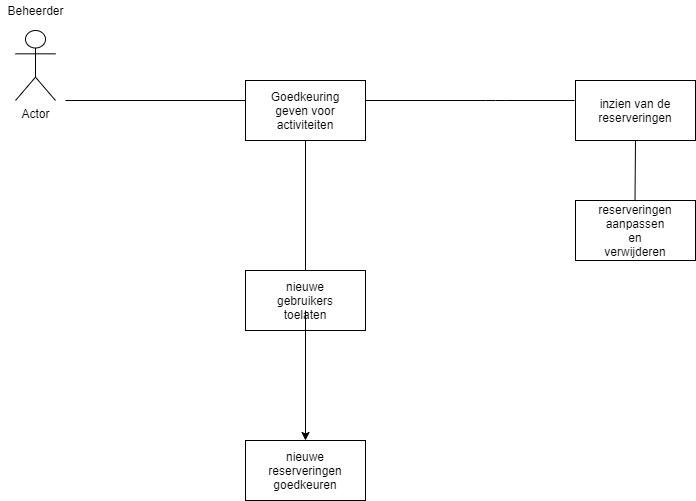

The diagram above was exported from draw.io. Its source (the exported page's mxGraphModel, read from the mxfile embedded in the PNG):
<mxGraphModel dx="1038" dy="547" grid="1" gridSize="10" guides="1" tooltips="1" connect="1" arrows="1" fold="1" page="1" pageScale="1" pageWidth="827" pageHeight="1169" math="0" shadow="0">
  <root>
    <mxCell id="WIyWlLk6GJQsqaUBKTNV-0" />
    <mxCell id="WIyWlLk6GJQsqaUBKTNV-1" parent="WIyWlLk6GJQsqaUBKTNV-0" />
    <mxCell id="DPafh8Ow8NADRXuhRmnH-0" value="Actor" style="shape=umlActor;verticalLabelPosition=bottom;verticalAlign=top;html=1;outlineConnect=0;" vertex="1" parent="WIyWlLk6GJQsqaUBKTNV-1">
      <mxGeometry x="30" y="30" width="40" height="70" as="geometry" />
    </mxCell>
    <mxCell id="DPafh8Ow8NADRXuhRmnH-1" value="" style="endArrow=none;html=1;" edge="1" parent="WIyWlLk6GJQsqaUBKTNV-1">
      <mxGeometry width="50" height="50" relative="1" as="geometry">
        <mxPoint x="260" y="100" as="sourcePoint" />
        <mxPoint x="80" y="100" as="targetPoint" />
      </mxGeometry>
    </mxCell>
    <mxCell id="DPafh8Ow8NADRXuhRmnH-2" value="Beheerder" style="text;html=1;align=center;verticalAlign=middle;resizable=0;points=[];autosize=1;strokeColor=none;fillColor=none;" vertex="1" parent="WIyWlLk6GJQsqaUBKTNV-1">
      <mxGeometry x="15" width="70" height="20" as="geometry" />
    </mxCell>
    <mxCell id="DPafh8Ow8NADRXuhRmnH-3" value="" style="rounded=0;whiteSpace=wrap;html=1;" vertex="1" parent="WIyWlLk6GJQsqaUBKTNV-1">
      <mxGeometry x="260" y="80" width="120" height="60" as="geometry" />
    </mxCell>
    <mxCell id="DPafh8Ow8NADRXuhRmnH-5" value="Goedkeuring geven voor activiteiten" style="text;html=1;strokeColor=none;fillColor=none;align=center;verticalAlign=middle;whiteSpace=wrap;rounded=0;" vertex="1" parent="WIyWlLk6GJQsqaUBKTNV-1">
      <mxGeometry x="300" y="100" width="40" height="20" as="geometry" />
    </mxCell>
    <mxCell id="DPafh8Ow8NADRXuhRmnH-7" value="" style="endArrow=none;html=1;" edge="1" parent="WIyWlLk6GJQsqaUBKTNV-1">
      <mxGeometry width="50" height="50" relative="1" as="geometry">
        <mxPoint x="320" y="270" as="sourcePoint" />
        <mxPoint x="320" y="140" as="targetPoint" />
      </mxGeometry>
    </mxCell>
    <mxCell id="DPafh8Ow8NADRXuhRmnH-8" value="" style="rounded=0;whiteSpace=wrap;html=1;" vertex="1" parent="WIyWlLk6GJQsqaUBKTNV-1">
      <mxGeometry x="260" y="270" width="120" height="60" as="geometry" />
    </mxCell>
    <mxCell id="DPafh8Ow8NADRXuhRmnH-14" value="" style="edgeStyle=orthogonalEdgeStyle;rounded=0;orthogonalLoop=1;jettySize=auto;html=1;" edge="1" parent="WIyWlLk6GJQsqaUBKTNV-1" source="DPafh8Ow8NADRXuhRmnH-9" target="DPafh8Ow8NADRXuhRmnH-13">
      <mxGeometry relative="1" as="geometry" />
    </mxCell>
    <mxCell id="DPafh8Ow8NADRXuhRmnH-9" value="nieuwe gebruikers toelaten" style="text;html=1;strokeColor=none;fillColor=none;align=center;verticalAlign=middle;whiteSpace=wrap;rounded=0;" vertex="1" parent="WIyWlLk6GJQsqaUBKTNV-1">
      <mxGeometry x="300" y="290" width="40" height="20" as="geometry" />
    </mxCell>
    <mxCell id="DPafh8Ow8NADRXuhRmnH-10" value="" style="endArrow=none;html=1;" edge="1" parent="WIyWlLk6GJQsqaUBKTNV-1">
      <mxGeometry width="50" height="50" relative="1" as="geometry">
        <mxPoint x="380" y="100" as="sourcePoint" />
        <mxPoint x="589" y="100" as="targetPoint" />
        <Array as="points">
          <mxPoint x="510" y="100" />
        </Array>
      </mxGeometry>
    </mxCell>
    <mxCell id="DPafh8Ow8NADRXuhRmnH-11" value="" style="rounded=0;whiteSpace=wrap;html=1;" vertex="1" parent="WIyWlLk6GJQsqaUBKTNV-1">
      <mxGeometry x="590" y="80" width="120" height="60" as="geometry" />
    </mxCell>
    <mxCell id="DPafh8Ow8NADRXuhRmnH-12" value="inzien van de reserveringen" style="text;html=1;strokeColor=none;fillColor=none;align=center;verticalAlign=middle;whiteSpace=wrap;rounded=0;" vertex="1" parent="WIyWlLk6GJQsqaUBKTNV-1">
      <mxGeometry x="630" y="100" width="40" height="20" as="geometry" />
    </mxCell>
    <mxCell id="DPafh8Ow8NADRXuhRmnH-13" value="" style="whiteSpace=wrap;html=1;" vertex="1" parent="WIyWlLk6GJQsqaUBKTNV-1">
      <mxGeometry x="260" y="440" width="120" height="60" as="geometry" />
    </mxCell>
    <mxCell id="DPafh8Ow8NADRXuhRmnH-15" value="nieuwe reserveringen goedkeuren" style="text;html=1;strokeColor=none;fillColor=none;align=center;verticalAlign=middle;whiteSpace=wrap;rounded=0;" vertex="1" parent="WIyWlLk6GJQsqaUBKTNV-1">
      <mxGeometry x="300" y="460" width="40" height="20" as="geometry" />
    </mxCell>
    <mxCell id="DPafh8Ow8NADRXuhRmnH-16" value="" style="endArrow=none;html=1;" edge="1" parent="WIyWlLk6GJQsqaUBKTNV-1">
      <mxGeometry width="50" height="50" relative="1" as="geometry">
        <mxPoint x="649.5" y="200" as="sourcePoint" />
        <mxPoint x="650" y="140" as="targetPoint" />
      </mxGeometry>
    </mxCell>
    <mxCell id="DPafh8Ow8NADRXuhRmnH-17" value="" style="rounded=0;whiteSpace=wrap;html=1;" vertex="1" parent="WIyWlLk6GJQsqaUBKTNV-1">
      <mxGeometry x="590" y="200" width="120" height="60" as="geometry" />
    </mxCell>
    <mxCell id="DPafh8Ow8NADRXuhRmnH-18" value="reserveringen aanpassen en verwijderen&lt;br&gt;" style="text;html=1;strokeColor=none;fillColor=none;align=center;verticalAlign=middle;whiteSpace=wrap;rounded=0;" vertex="1" parent="WIyWlLk6GJQsqaUBKTNV-1">
      <mxGeometry x="630" y="220" width="40" height="20" as="geometry" />
    </mxCell>
  </root>
</mxGraphModel>